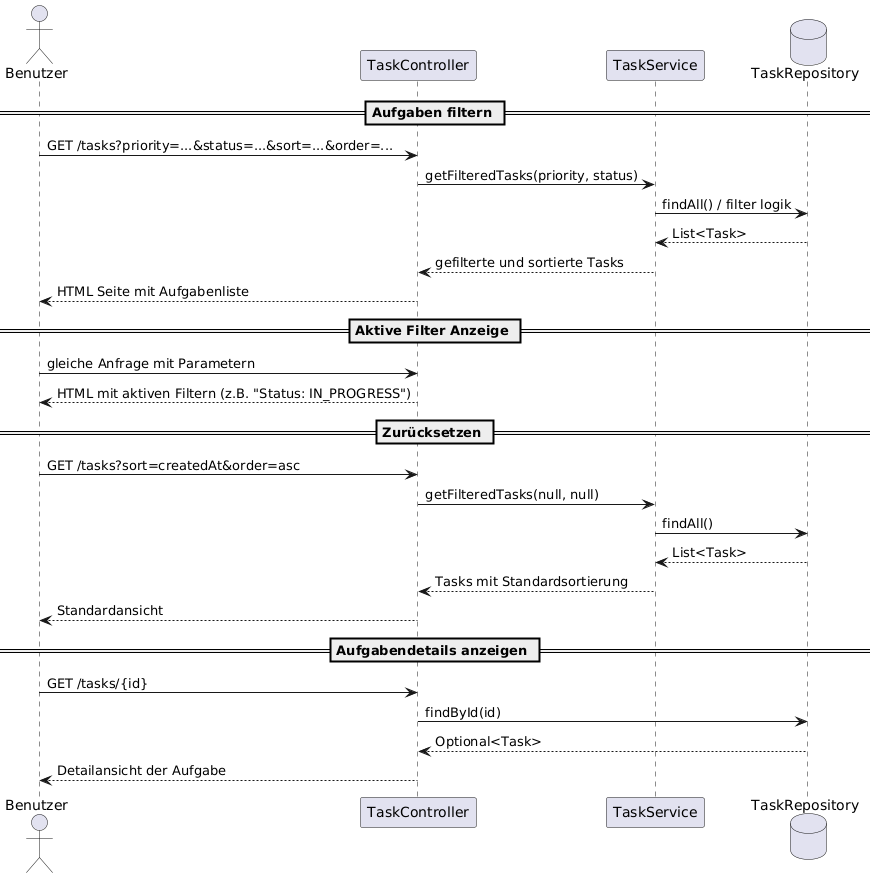

The diagram above was rendered by PlantUML. Its source (embedded in the PNG):
@startuml
actor Benutzer
participant "TaskController" as Controller
participant "TaskService" as Service
database "TaskRepository" as Repository

== Aufgaben filtern ==

Benutzer -> Controller : GET /tasks?priority=...&status=...&sort=...&order=...
Controller -> Service : getFilteredTasks(priority, status)
Service -> Repository : findAll() / filter logik
Repository --> Service : List<Task>
Service --> Controller : gefilterte und sortierte Tasks
Controller --> Benutzer : HTML Seite mit Aufgabenliste

== Aktive Filter Anzeige ==

Benutzer -> Controller : gleiche Anfrage mit Parametern
Controller --> Benutzer : HTML mit aktiven Filtern (z.B. "Status: IN_PROGRESS")

== Zurücksetzen ==

Benutzer -> Controller : GET /tasks?sort=createdAt&order=asc
Controller -> Service : getFilteredTasks(null, null)
Service -> Repository : findAll()
Repository --> Service : List<Task>
Service --> Controller : Tasks mit Standardsortierung
Controller --> Benutzer : Standardansicht

== Aufgabendetails anzeigen ==

Benutzer -> Controller : GET /tasks/{id}
Controller -> Repository : findById(id)
Repository --> Controller : Optional<Task>
Controller --> Benutzer : Detailansicht der Aufgabe
@enduml